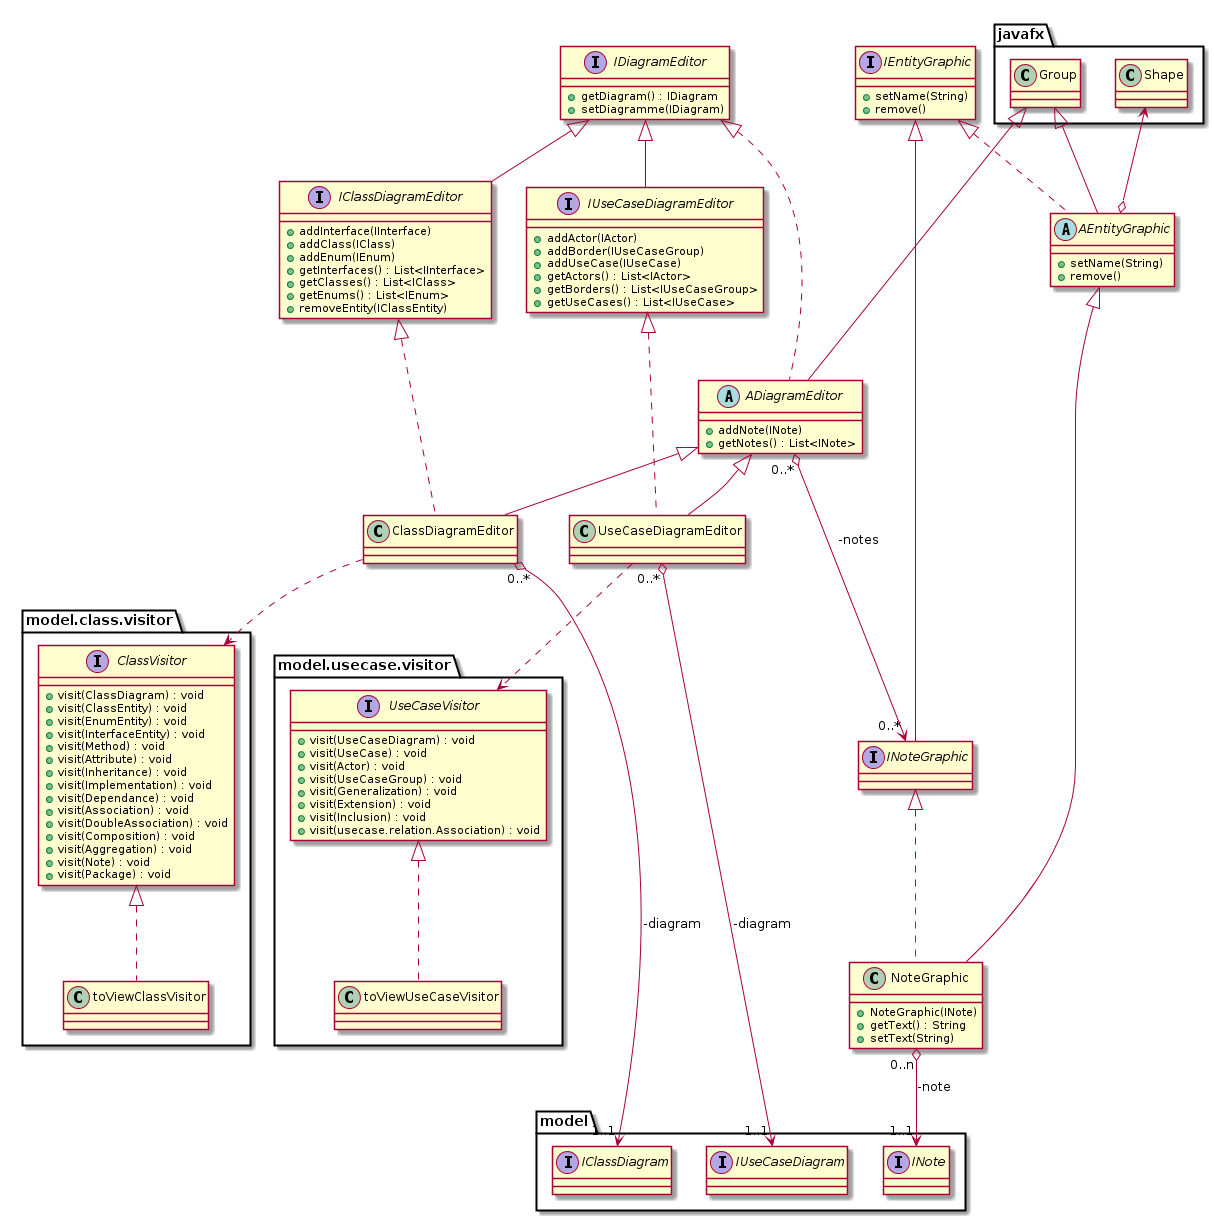

The diagram above was rendered by PlantUML. Its source (embedded in the PNG):
@startuml

interface IDiagramEditor
interface IClassDiagramEditor
interface IUseCaseDiagramEditor
abstract ADiagramEditor
class ClassDiagramEditor
class UseCaseDiagramEditor

interface IEntityGraphic
interface INoteGraphic
class NoteGraphic
abstract AEntityGraphic

package javafx {
    class Shape
    class Group
}

package model {
    interface IClassDiagram
    interface IUseCaseDiagram
    interface INote
}

'-----------------------------
'---------DEFINITIONS
'----------------------------- 

interface IDiagramEditor {
    + getDiagram() : IDiagram
    + setDiagramme(IDiagram) 
} 

abstract ADiagramEditor {
    + addNote(INote)
    + getNotes() : List<INote>
}

interface IClassDiagramEditor {
    + addInterface(IInterface) 
    + addClass(IClass)
    + addEnum(IEnum)
    + getInterfaces() : List<IInterface>
    + getClasses() : List<IClass>
    + getEnums() : List<IEnum>
    + removeEntity(IClassEntity) 
}

interface IUseCaseDiagramEditor {
    + addActor(IActor) 
    + addBorder(IUseCaseGroup)
    + addUseCase(IUseCase)
    + getActors() : List<IActor>
    + getBorders() : List<IUseCaseGroup>
    + getUseCases() : List<IUseCase>
}

/'
interface ISequenceDiagramEditor {
    + addActor(IActor) 
    + addSequenceEntity(ISequenceEntity)
    + addAlternativeBlock(AlternativeBlock)
    + addLoopBlock(LoopBlock)
    + addIterativeBlock(IterativeBlock)
    + addStrictBlock(StrictBlock)
    + addParalleleBlock(ParalleleBlock)
    + getActors() : List<IActor>
    + getSequenceEntities(ISequenceEntity) : List<ISequenceEntity>
    + getAlternativeBlocks(AlternativeBlock) : List<AlternativeBlock>
    + getLoopBlocks(LoopBlock) : List<LoopBlock>
    + getIterativeBlocks(IterativeBlock) : List<IterativeBlock>
    + getStrictBlocks(StrictBlock) : List<StrictBlock>
    + getParalleleBlocks(ParalleleBlock) : List<ParalleleBlock>
}
'/

class NoteGraphic {
    + NoteGraphic(INote)
    + getText() : String
    + setText(String)
}

interface IEntityGraphic {
     + setName(String)
     + remove()
}

abstract AEntityGraphic {
     + setName(String)
     + remove()
}



'-----------------------------
'---------RELATIONS
'-----------------------------

IDiagramEditor <|-- IClassDiagramEditor
IDiagramEditor <|-- IUseCaseDiagramEditor
'IDiagramEditor <|-- ISequenceDiagramEditor
IDiagramEditor <|... ADiagramEditor
ADiagramEditor <|-- ClassDiagramEditor
ADiagramEditor <|-- UseCaseDiagramEditor
'ADiagramEditor <|-- SequenceDiagramEditor
IClassDiagramEditor <|.. ClassDiagramEditor
IUseCaseDiagramEditor <|.. UseCaseDiagramEditor
' ISequenceDiagramEditor <|.. SequenceDiagramEditor
Group <|--- ADiagramEditor
ClassDiagramEditor "0..*" o--> "1..1" IClassDiagram : -diagram
UseCaseDiagramEditor "0..*" o--> "1..1" IUseCaseDiagram : -diagram
'SequenceDiagramEditor "0..*" o--> "1..1" ISequenceDiagram : -diagram
ADiagramEditor "0..*" o---> "0..*" INoteGraphic : -notes

IEntityGraphic <|.. AEntityGraphic
INoteGraphic <|.. NoteGraphic
IEntityGraphic <|-- INoteGraphic
NoteGraphic "0..n" o--> "1..1" INote : -note
AEntityGraphic <|-- NoteGraphic
Group <|-- AEntityGraphic
Shape <--o AEntityGraphic



package model.class.visitor { 
    interface ClassVisitor {
                    +visit(ClassDiagram) : void
                    +visit(ClassEntity) : void
                    +visit(EnumEntity) : void
                    +visit(InterfaceEntity) : void
                    +visit(Method) : void
                    +visit(Attribute) : void
                    +visit(Inheritance) : void
                    +visit(Implementation) : void
                    +visit(Dependance) : void
                    +visit(Association) : void
                    +visit(DoubleAssociation) : void
                    +visit(Composition) : void
                    +visit(Aggregation) : void
                    +visit(Note) : void
                    +visit(Package) : void
            }
    class toViewClassVisitor implements ClassVisitor
    ClassDiagramEditor ..> ClassVisitor
}


package model.usecase.visitor { 	
	interface UseCaseVisitor {
		+visit(UseCaseDiagram) : void
		+visit(UseCase) : void
		+visit(Actor) : void
		+visit(UseCaseGroup) : void
		+visit(Generalization) : void
		+visit(Extension) : void
		+visit(Inclusion) : void
		+visit(usecase.relation.Association) : void
	}
	class toViewUseCaseVisitor implements UseCaseVisitor
}

UseCaseDiagramEditor ..> UseCaseVisitor


@enduml